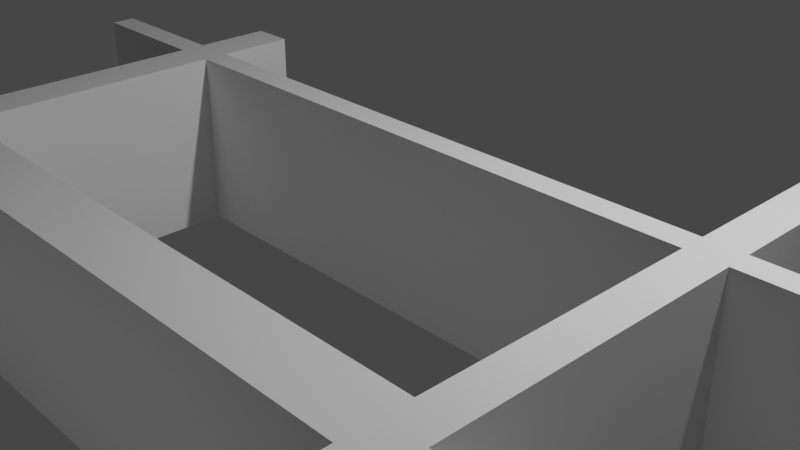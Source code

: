 # Source: shelf1.blend  (saved by Blender 2.80.75; exported with 4.5.12 LTS)
import bpy
from mathutils import Matrix  # noqa: F401  (used for matrix-valued properties, if any)

bpy.ops.wm.read_factory_settings(use_empty=True)
scene = bpy.context.scene
scene.name = 'Scene'

# ---- collections
col_collection = bpy.data.collections.new('Collection'); scene.collection.children.link(col_collection)

# ---- world
world_world = bpy.data.worlds.new('World'); scene.world = world_world
world_world.use_nodes = True; world_world.node_tree.nodes.clear()
_N = world_world.node_tree.nodes; _L = world_world.node_tree.links
n0 = _N.new('ShaderNodeOutputWorld'); n0.name = 'World Output'; n0.location = (300, 300)
n1 = _N.new('ShaderNodeBackground'); n1.name = 'Background'; n1.location = (10, 300)
n1.inputs[0].default_value = (0.05088, 0.05088, 0.05088, 1.0)
_L.new(n1.outputs[0], n0.inputs[0])
n0.is_active_output = True
world_world.color = (0.05088, 0.05088, 0.05088)
world_world.use_sun_shadow = False
world_world.sun_shadow_jitter_overblur = 0.0

# ---- cameras
cam_camera = bpy.data.cameras.new('Camera')
cam_camera.clip_end = 100.0
cam_camera.ortho_scale = 7.314

# ---- lights
light_light = bpy.data.lights.new('Light', 'POINT')
light_light.transmission_factor = 0.0
light_light.energy = 1000.0
light_light.shadow_soft_size = 0.1
light_light.shadow_maximum_resolution = 0.006
light_light.use_absolute_resolution = True

# ---- meshes
me_cube_001 = bpy.data.meshes.new('Cube.001')
me_cube_001.from_pydata([(-1.0, -1.0, -1.0), (-1.0, -1.0, 1.0), (-1.0, 1.0, -1.0), (-1.0, 1.0, 1.0), (1.0, -1.0, -1.0), (1.0, -1.0, 1.0), (1.0, 1.0, -1.0), (1.0, 1.0, 1.0), (-0.6928, 1.0, -1.0), (-0.6928, 1.0, 1.0), (-0.6928, -1.0, -1.0), (-0.6928, -1.0, 1.0), (0.7295, 1.0, 1.0), (0.7295, -1.0, -1.0), (0.7295, 1.0, -1.0), (0.7295, -1.0, 1.0), (-0.6013, 1.0, -1.0), (-0.6013, -1.0, 1.0), (-0.6013, 1.0, 1.0), (-0.6013, -1.0, -1.0), (0.6497, 1.0, 1.0), (0.6497, -1.0, -1.0), (0.6497, 1.0, -1.0), (0.6497, -1.0, 1.0), (-0.6928, -21.65, -1.0), (-0.6928, -21.65, 1.0), (-0.6013, -21.65, 1.0), (-0.6013, -21.65, -1.0), (0.7295, -21.75, -1.0), (0.7295, -21.75, 1.0), (0.6497, -21.75, -1.0), (0.6497, -21.75, 1.0), (-0.6927, -23.72, -1.0), (-0.6927, -23.72, 1.0), (-0.6012, -23.72, 1.0), (-0.6012, -23.72, -1.0), (0.7297, -23.82, -1.0), (0.7297, -23.82, 1.0), (0.6498, -23.82, -1.0), (0.6498, -23.82, 1.0), (-1.364, -23.72, -1.0), (-1.364, -23.72, 1.0), (1.241, -23.82, -1.0), (1.241, -23.82, 1.0), (-0.6929, -26.37, -1.0), (-0.6929, -26.37, 1.0), (-0.6014, -26.37, 1.0), (-0.6014, -26.37, -1.0), (0.7295, -26.47, -1.0), (0.7295, -26.47, 1.0), (0.6497, -26.47, -1.0), (0.6497, -26.47, 1.0), (-1.364, -26.37, -1.0), (-1.364, -26.37, 1.0), (1.241, -26.47, -1.0), (1.241, -26.47, 1.0), (-0.6928, 7.232, -1.0), (-0.6928, 7.232, 1.0), (-0.6013, 7.232, -1.0), (-0.6013, 7.232, 1.0), (0.7295, 14.36, 1.0), (0.7295, 14.36, -1.0), (0.6497, 14.36, 1.0), (0.6497, 14.36, -1.0), (-0.6929, -43.2, -1.0), (-0.6929, -43.2, 1.0), (-0.6014, -43.2, 1.0), (-0.6014, -43.2, -1.0), (0.7295, -43.45, -1.0), (0.7295, -43.45, 1.0), (0.6497, -43.45, -1.0), (0.6497, -43.45, 1.0), (-1.951, -43.2, -1.0), (-1.951, -43.2, 1.0), (1.991, -43.45, -1.0), (1.991, -43.45, 1.0), (-0.6929, -52.33, -1.0), (-0.6929, -52.33, 1.0), (-0.6014, -52.33, 1.0), (-0.6014, -52.33, -1.0), (0.7295, -52.58, -1.0), (0.7295, -52.58, 1.0), (0.6497, -52.58, -1.0), (0.6497, -52.58, 1.0), (-1.951, -52.33, -1.0), (-1.951, -52.33, 1.0), (1.991, -52.58, -1.0), (1.991, -52.58, 1.0), (0.7919, -45.64, -1.0), (1.929, -45.64, -1.0), (0.7919, -51.24, -1.0), (1.929, -51.24, -1.0), (0.7919, -43.9, 0.1313), (1.929, -43.9, 0.1313), (0.7919, -52.13, 0.1313), (1.929, -52.13, 0.1313), (-0.7439, -44.84, -1.0), (-1.9, -44.84, -1.0), (-0.7439, -50.83, -1.0), (-1.9, -50.83, -1.0), (-0.7439, -43.57, 0.409), (-1.9, -43.57, 0.409), (-0.7439, -51.96, 0.409), (-1.9, -51.96, 0.409)], [], [(0, 1, 3, 2), (14, 12, 7, 6), (6, 7, 5, 4), (10, 11, 1, 0), (14, 6, 4, 13), (9, 3, 1, 11), (18, 9, 11, 17), (2, 8, 10, 0), (17, 11, 25, 26), (2, 3, 9, 8), (4, 5, 15, 13), (7, 12, 15, 5), (22, 14, 13, 21), (20, 12, 60, 62), (18, 16, 58, 59), (8, 16, 19, 10), (21, 23, 17, 19), (20, 18, 17, 23), (12, 20, 23, 15), (21, 13, 28, 30), (16, 18, 20, 22), (16, 22, 21, 19), (30, 27, 35, 38), (10, 19, 27, 24), (11, 10, 24, 25), (19, 17, 26, 27), (30, 28, 36, 38), (23, 21, 30, 31), (15, 23, 31, 29), (13, 15, 29, 28), (29, 31, 39, 37), (40, 41, 53, 52), (38, 36, 48, 50), (43, 42, 54, 55), (24, 27, 35, 32), (26, 25, 33, 34), (28, 29, 37, 36), (26, 31, 39, 34), (25, 24, 32, 33), (34, 33, 45, 46), (41, 33, 45, 53), (45, 44, 64, 65), (49, 51, 71, 69), (47, 46, 51, 50), (45, 44, 52, 53), (48, 49, 55, 54), (34, 39, 51, 46), (37, 43, 55, 49), (32, 35, 47, 44), (32, 40, 52, 44), (38, 35, 47, 50), (42, 36, 48, 54), (37, 39, 51, 49), (27, 26, 31, 30), (32, 40, 41, 33), (36, 37, 43, 42), (56, 57, 59, 58), (8, 9, 57, 56), (9, 18, 59, 57), (16, 8, 56, 58), (63, 62, 60, 61), (22, 20, 62, 63), (12, 14, 61, 60), (14, 22, 63, 61), (68, 80, 90, 88), (44, 47, 67, 64), (46, 45, 65, 66), (47, 46, 66, 67), (66, 71, 83, 78), (50, 48, 68, 70), (51, 50, 70, 71), (48, 49, 69, 68), (76, 64, 96, 98), (64, 67, 79, 76), (69, 75, 87, 81), (79, 78, 77, 76), (80, 81, 83, 82), (83, 82, 79, 78), (77, 76, 84, 85), (80, 81, 87, 86), (73, 65, 77, 85), (69, 71, 83, 81), (66, 65, 77, 78), (75, 74, 86, 87), (72, 73, 85, 84), (70, 68, 80, 82), (64, 72, 73, 65), (67, 66, 71, 70), (68, 69, 75, 74), (88, 90, 94, 92), (74, 68, 88, 89), (80, 86, 91, 90), (86, 74, 89, 91), (93, 92, 94, 95), (89, 88, 92, 93), (91, 89, 93, 95), (90, 91, 95, 94), (99, 98, 102, 103), (64, 72, 97, 96), (84, 76, 98, 99), (72, 84, 99, 97), (100, 101, 103, 102), (98, 96, 100, 102), (96, 97, 101, 100), (97, 99, 103, 101), (70, 82, 79, 67)])
_uv = me_cube_001.uv_layers.new(name='UVMap')
_uv.uv.foreach_set('vector', [0.375, 0.0, 0.625, 0.0, 0.625, 0.25, 0.375, 0.25, 0.375, 0.473, 0.625, 0.473, 0.625, 0.5, 0.375, 0.5, 0.375, 0.5, 0.625, 0.5, 0.625, 0.75, 0.375, 0.75, 0.375, 0.9616, 0.625, 0.9616, 0.625, 1.0, 0.375, 1.0, 0.348, 0.5, 0.375, 0.5, 0.375, 0.75, 0.348, 0.75, 0.8366, 0.5, 0.875, 0.5, 0.875, 0.75, 0.8366, 0.75, 0.8247, 0.5, 0.8366, 0.5, 0.8366, 0.75, 0.8247, 0.75, 0.125, 0.5, 0.1634, 0.5, 0.1634, 0.75, 0.125, 0.75, 0.8247, 0.75, 0.8366, 0.75, 0.8366, 0.75, 0.8247, 0.75, 0.375, 0.25, 0.625, 0.25, 0.625, 0.2884, 0.375, 0.2884, 0.375, 0.75, 0.625, 0.75, 0.625, 0.777, 0.375, 0.777, 0.625, 0.5, 0.652, 0.5, 0.652, 0.75, 0.625, 0.75, 0.3367, 0.5, 0.348, 0.5, 0.348, 0.75, 0.3367, 0.75, 0.6633, 0.5, 0.652, 0.5, 0.652, 0.5, 0.6633, 0.5, 0.625, 0.3003, 0.375, 0.3003, 0.375, 0.3003, 0.625, 0.3003, 0.1634, 0.5, 0.1753, 0.5, 0.1753, 0.75, 0.1634, 0.75, 0.375, 0.7883, 0.625, 0.7883, 0.625, 0.9497, 0.375, 0.9497, 0.6633, 0.5, 0.8247, 0.5, 0.8247, 0.75, 0.6633, 0.75, 0.652, 0.5, 0.6633, 0.5, 0.6633, 0.75, 0.652, 0.75, 0.3367, 0.75, 0.348, 0.75, 0.348, 0.75, 0.3367, 0.75, 0.375, 0.3003, 0.625, 0.3003, 0.625, 0.4617, 0.375, 0.4617, 0.1753, 0.5, 0.3367, 0.5, 0.3367, 0.75, 0.1753, 0.75, 0.0, 0.0, 0.0, 0.0, 0.0, 0.0, 0.0, 0.0, 0.1634, 0.75, 0.1753, 0.75, 0.1753, 0.75, 0.1634, 0.75, 0.625, 0.9616, 0.375, 0.9616, 0.375, 0.9616, 0.625, 0.9616, 0.375, 0.9497, 0.625, 0.9497, 0.625, 0.9497, 0.375, 0.9497, 0.3367, 0.75, 0.348, 0.75, 0.348, 0.75, 0.3367, 0.75, 0.625, 0.7883, 0.375, 0.7883, 0.375, 0.7883, 0.625, 0.7883, 0.652, 0.75, 0.6633, 0.75, 0.6633, 0.75, 0.652, 0.75, 0.375, 0.777, 0.625, 0.777, 0.625, 0.777, 0.375, 0.777, 0.652, 0.75, 0.6633, 0.75, 0.6633, 0.75, 0.652, 0.75, 0.0, 0.0, 0.0, 0.0, 0.0, 0.0, 0.0, 0.0, 0.3367, 0.75, 0.348, 0.75, 0.348, 0.75, 0.3367, 0.75, 0.0, 0.0, 0.0, 0.0, 0.0, 0.0, 0.0, 0.0, 0.1634, 0.75, 0.1753, 0.75, 0.1753, 0.75, 0.1634, 0.75, 0.8247, 0.75, 0.8366, 0.75, 0.8366, 0.75, 0.8247, 0.75, 0.375, 0.777, 0.625, 0.777, 0.625, 0.777, 0.375, 0.777, 0.0, 0.0, 0.0, 0.0, 0.0, 0.0, 0.0, 0.0, 0.625, 0.9616, 0.375, 0.9616, 0.375, 0.9616, 0.625, 0.9616, 0.8247, 0.75, 0.8366, 0.75, 0.8366, 0.75, 0.8247, 0.75, 0.0, 0.0, 0.0, 0.0, 0.0, 0.0, 0.0, 0.0, 0.625, 0.9616, 0.375, 0.9616, 0.375, 0.9616, 0.625, 0.9616, 0.652, 0.75, 0.6633, 0.75, 0.6633, 0.75, 0.652, 0.75, 0.375, 0.9497, 0.625, 0.9497, 0.625, 0.7883, 0.375, 0.7883, 0.625, 0.9616, 0.375, 0.9616, 0.375, 0.9616, 0.625, 0.9616, 0.375, 0.777, 0.625, 0.777, 0.625, 0.777, 0.375, 0.777, 0.0, 0.0, 0.0, 0.0, 0.0, 0.0, 0.0, 0.0, 0.0, 0.0, 0.0, 0.0, 0.0, 0.0, 0.0, 0.0, 0.1634, 0.75, 0.1753, 0.75, 0.1753, 0.75, 0.1634, 0.75, 0.0, 0.0, 0.0, 0.0, 0.0, 0.0, 0.0, 0.0, 0.0, 0.0, 0.0, 0.0, 0.0, 0.0, 0.0, 0.0, 0.0, 0.0, 0.0, 0.0, 0.0, 0.0, 0.0, 0.0, 0.652, 0.75, 0.6633, 0.75, 0.6633, 0.75, 0.652, 0.75, 0.0, 0.0, 0.0, 0.0, 0.625, 0.7883, 0.0, 0.0, 0.0, 0.0, 0.0, 0.0, 0.0, 0.0, 0.0, 0.0, 0.0, 0.0, 0.0, 0.0, 0.0, 0.0, 0.0, 0.0, 0.375, 0.2884, 0.625, 0.2884, 0.625, 0.3003, 0.375, 0.3003, 0.375, 0.2884, 0.625, 0.2884, 0.625, 0.2884, 0.375, 0.2884, 0.8366, 0.5, 0.8247, 0.5, 0.8247, 0.5, 0.8366, 0.5, 0.1753, 0.5, 0.1634, 0.5, 0.1634, 0.5, 0.1753, 0.5, 0.375, 0.4617, 0.625, 0.4617, 0.625, 0.473, 0.375, 0.473, 0.375, 0.4617, 0.625, 0.4617, 0.625, 0.4617, 0.375, 0.4617, 0.625, 0.473, 0.375, 0.473, 0.375, 0.473, 0.625, 0.473, 0.348, 0.5, 0.3367, 0.5, 0.3367, 0.5, 0.348, 0.5, 0.348, 0.75, 0.348, 0.75, 0.348, 0.75, 0.348, 0.75, 0.1634, 0.75, 0.1753, 0.75, 0.1753, 0.75, 0.1634, 0.75, 0.8247, 0.75, 0.8366, 0.75, 0.8366, 0.75, 0.8247, 0.75, 0.375, 0.9497, 0.625, 0.9497, 0.625, 0.9497, 0.375, 0.9497, 0.0, 0.0, 0.0, 0.0, 0.0, 0.0, 0.0, 0.0, 0.3367, 0.75, 0.348, 0.75, 0.348, 0.75, 0.3367, 0.75, 0.625, 0.7883, 0.375, 0.7883, 0.375, 0.7883, 0.625, 0.7883, 0.375, 0.777, 0.625, 0.777, 0.625, 0.777, 0.375, 0.777, 0.1634, 0.75, 0.1634, 0.75, 0.1634, 0.75, 0.1634, 0.75, 0.1634, 0.75, 0.1753, 0.75, 0.1753, 0.75, 0.1634, 0.75, 0.0, 0.0, 0.0, 0.0, 0.0, 0.0, 0.0, 0.0, 0.375, 0.9497, 0.625, 0.9497, 0.625, 0.9616, 0.375, 0.9616, 0.375, 0.777, 0.625, 0.777, 0.625, 0.7883, 0.375, 0.7883, 0.625, 0.7883, 0.375, 0.7883, 0.375, 0.9497, 0.625, 0.9497, 0.625, 0.9616, 0.375, 0.9616, 0.375, 0.9616, 0.625, 0.9616, 0.375, 0.777, 0.625, 0.777, 0.625, 0.777, 0.375, 0.777, 0.0, 0.0, 0.0, 0.0, 0.0, 0.0, 0.0, 0.0, 0.652, 0.75, 0.6633, 0.75, 0.6633, 0.75, 0.652, 0.75, 0.8247, 0.75, 0.8366, 0.75, 0.8366, 0.75, 0.8247, 0.75, 0.0, 0.0, 0.0, 0.0, 0.0, 0.0, 0.0, 0.0, 0.0, 0.0, 0.0, 0.0, 0.0, 0.0, 0.0, 0.0, 0.3367, 0.75, 0.348, 0.75, 0.348, 0.75, 0.3367, 0.75, 0.0, 0.0, 0.0, 0.0, 0.0, 0.0, 0.0, 0.0, 0.0, 0.0, 0.0, 0.0, 0.625, 0.7883, 0.0, 0.0, 0.0, 0.0, 0.0, 0.0, 0.0, 0.0, 0.0, 0.0, 0.348, 0.75, 0.348, 0.75, 0.348, 0.75, 0.348, 0.75, 0.0, 0.0, 0.0, 0.0, 0.0, 0.0, 0.0, 0.0, 0.375, 0.777, 0.375, 0.777, 0.375, 0.777, 0.375, 0.777, 0.0, 0.0, 0.0, 0.0, 0.0, 0.0, 0.0, 0.0, 0.0, 0.0, 0.0, 0.0, 0.0, 0.0, 0.0, 0.0, 0.0, 0.0, 0.0, 0.0, 0.0, 0.0, 0.0, 0.0, 0.0, 0.0, 0.0, 0.0, 0.0, 0.0, 0.0, 0.0, 0.375, 0.777, 0.375, 0.777, 0.375, 0.777, 0.375, 0.777, 0.375, 0.9616, 0.375, 0.9616, 0.375, 0.9616, 0.375, 0.9616, 0.0, 0.0, 0.0, 0.0, 0.0, 0.0, 0.0, 0.0, 0.375, 0.9616, 0.375, 0.9616, 0.375, 0.9616, 0.375, 0.9616, 0.0, 0.0, 0.0, 0.0, 0.0, 0.0, 0.0, 0.0, 0.0, 0.0, 0.0, 0.0, 0.0, 0.0, 0.0, 0.0, 0.1634, 0.75, 0.1634, 0.75, 0.1634, 0.75, 0.1634, 0.75, 0.0, 0.0, 0.0, 0.0, 0.0, 0.0, 0.0, 0.0, 0.0, 0.0, 0.0, 0.0, 0.0, 0.0, 0.0, 0.0, 0.3367, 0.75, 0.3367, 0.75, 0.375, 0.9497, 0.1753, 0.75])
me_cube_001.use_remesh_preserve_volume = False
me_cube_001.use_remesh_preserve_attributes = False
me_cube_001.use_mirror_vertex_groups = False
me_cube_001.update()

# ---- objects
ob_light = bpy.data.objects.new('Light', light_light)
ob_camera = bpy.data.objects.new('Camera', cam_camera)
ob_cube = bpy.data.objects.new('Cube', me_cube_001)

# ---- transforms, parenting, visibility, modifiers, constraints
ob_light.location = (4.076, 1.005, 5.932)
ob_light.rotation_euler = (0.6503, 0.05522, 1.866)
ob_light.scale = (1.0, 1.005, 1.008)
ob_light.lock_rotations_4d = False
ob_light.empty_display_type = 'ARROWS'
ob_light.color = (0.0, 0.0, 0.0, 0.0)
ob_light.lineart.crease_threshold = 0.0
ob_camera.location = (7.359, -6.926, 4.975)
ob_camera.rotation_euler = (1.109, 0.0, 0.8149)
ob_camera.scale = (1.0, 1.01, 1.002)
ob_camera.lock_rotations_4d = False
ob_camera.empty_display_type = 'ARROWS'
ob_camera.color = (0.0, 0.0, 0.0, 0.0)
ob_camera.display_type = 'WIRE'
ob_camera.lineart.crease_threshold = 0.0
ob_cube.location = (0.0, 0.0, 0.0)
ob_cube.scale = (5.129, 0.1382, 1.0)
ob_cube.lineart.crease_threshold = 0.0

# ---- collection membership
col_collection.objects.link(ob_light)
col_collection.objects.link(ob_camera)
col_collection.objects.link(ob_cube)

# ---- scene / render settings (as saved in the file)
scene.camera = ob_camera
scene.frame_start = 1; scene.frame_end = 250; scene.frame_set(1)
scene.render.engine = 'BLENDER_EEVEE_NEXT'
scene.cycles.use_denoising = False
scene.cycles.samples = 128
scene.cycles.sampling_pattern = 'TABULATED_SOBOL'
scene.cycles.use_adaptive_sampling = False
scene.cycles.use_light_tree = False
scene.view_settings.view_transform = 'Filmic'
bpy.context.view_layer.update()
